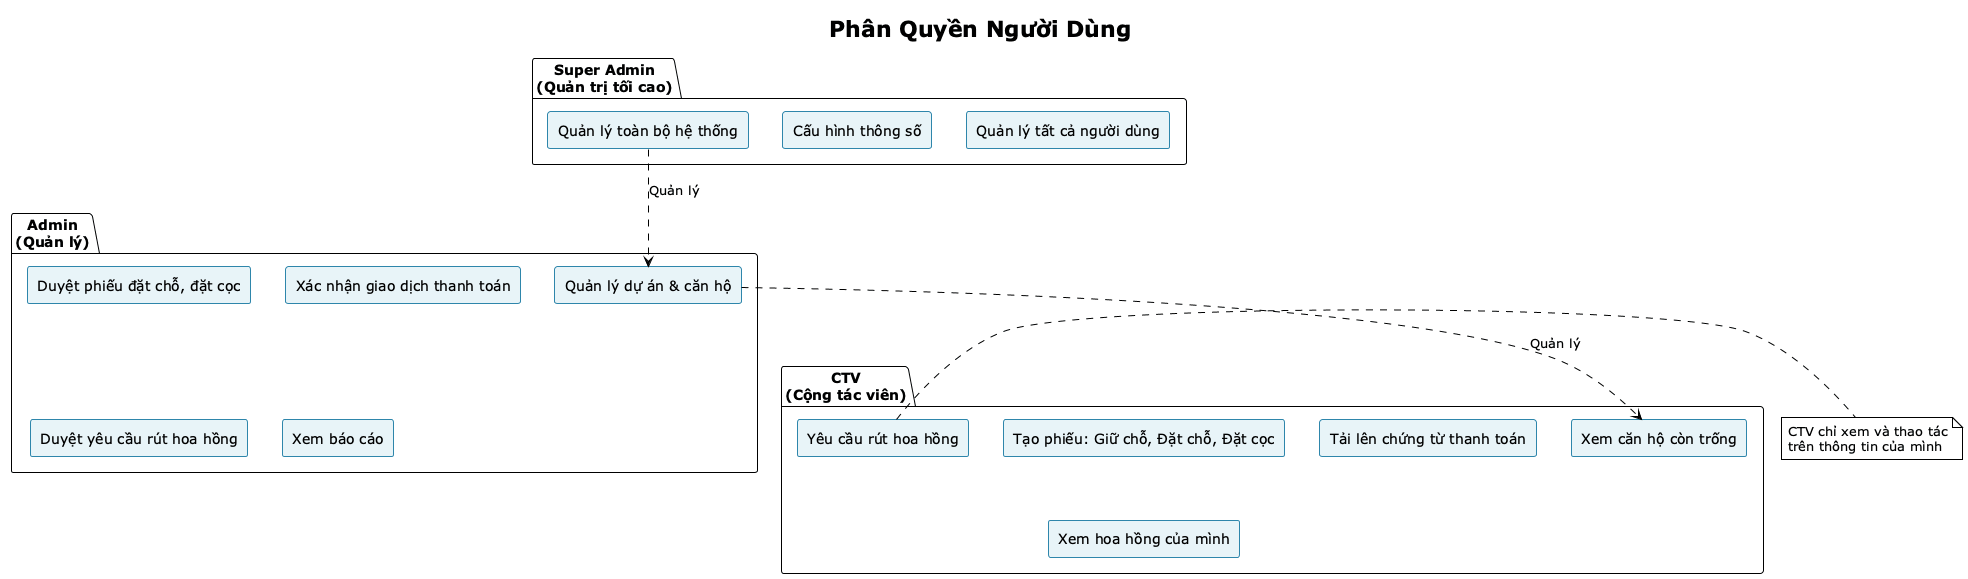

The diagram above was rendered by PlantUML. Its source (embedded in the PNG):
@startuml
!theme plain
title Phân Quyền Người Dùng

skinparam rectangle {
  BackgroundColor #E8F4F8
  BorderColor #2E86AB
}

package "Super Admin\n(Quản trị tối cao)" {
  rectangle "Quản lý toàn bộ hệ thống" as SA1
  rectangle "Cấu hình thông số" as SA2
  rectangle "Quản lý tất cả người dùng" as SA3
}

package "Admin\n(Quản lý)" {
  rectangle "Quản lý dự án & căn hộ" as A1
  rectangle "Duyệt phiếu đặt chỗ, đặt cọc" as A2
  rectangle "Xác nhận giao dịch thanh toán" as A3
  rectangle "Duyệt yêu cầu rút hoa hồng" as A4
  rectangle "Xem báo cáo" as A5
}

package "CTV\n(Cộng tác viên)" {
  rectangle "Xem căn hộ còn trống" as C1
  rectangle "Tạo phiếu: Giữ chỗ, Đặt chỗ, Đặt cọc" as C2
  rectangle "Tải lên chứng từ thanh toán" as C3
  rectangle "Xem hoa hồng của mình" as C4
  rectangle "Yêu cầu rút hoa hồng" as C5
}

SA1 ..> A1 : "Quản lý"
A1 ..> C1 : "Quản lý"

note right of C5
  CTV chỉ xem và thao tác
  trên thông tin của mình
end note

@enduml